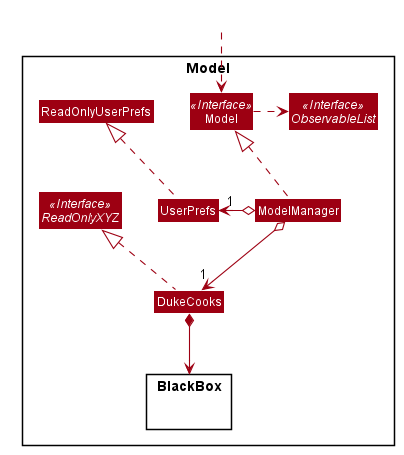

The diagram above was rendered by PlantUML. Its source (embedded in the PNG):
@startuml









skinparam BackgroundColor #FFFFFFF

skinparam Shadowing false

skinparam Class {
    FontColor #FFFFFF
    BorderThickness 1
    BorderColor #FFFFFF
    StereotypeFontColor #FFFFFF
    FontName Arial
}

skinparam Actor {
    BorderColor #000000
    Color #000000
    FontName Arial
}

skinparam Sequence {
    MessageAlign center
    BoxFontSize 15
    BoxPadding 0
    BoxFontColor #FFFFFF
    FontName Arial
}

skinparam Participant {
    FontColor #FFFFFFF
    Padding 20
}

skinparam MinClassWidth 50
skinparam ParticipantPadding 10
skinparam Shadowing false
skinparam DefaultTextAlignment center
skinparam packageStyle Rectangle

hide footbox
hide members
hide circle
skinparam arrowThickness 1.1
skinparam arrowColor #9D0012
skinparam classBackgroundColor #9D0012

Package Model <<Rectangle>> {
Interface ReadOnlyXYZ <<Interface>>
Interface Model <<Interface>>
Interface ObservableList <<Interface>>
Class DukeCooks
Class Model
Class ModelManager
Class UserPrefs
Class ReadOnlyUserPrefs

Package BlackBox {
}

}


Class HiddenOutside #FFFFFF
HiddenOutside ..> Model

DukeCooks .up.|> ReadOnlyXYZ

ModelManager .up.|> Model
Model .right.> ObservableList
ModelManager o--> "1" DukeCooks
ModelManager o-left-> "1" UserPrefs
UserPrefs .up.|> ReadOnlyUserPrefs

DukeCooks *--> BlackBox
@enduml